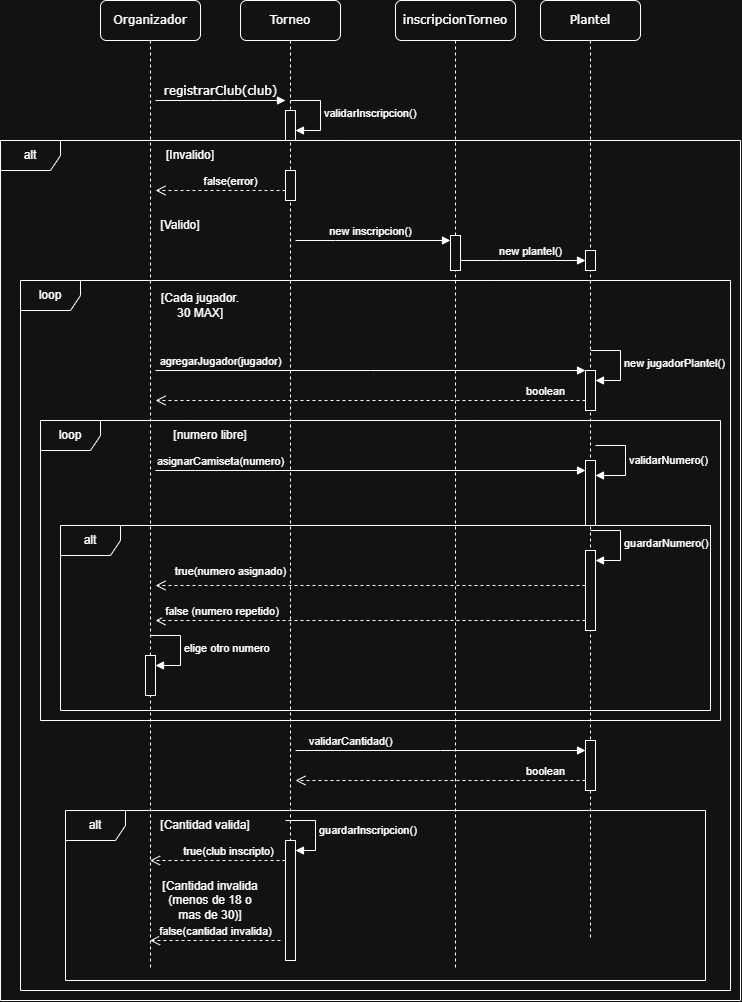

The diagram above was exported from draw.io. Its source (the exported page's mxGraphModel, read from the mxfile embedded in the PNG):
<mxGraphModel dx="903" dy="497" grid="1" gridSize="10" guides="1" tooltips="1" connect="1" arrows="1" fold="1" page="1" pageScale="1" pageWidth="1100" pageHeight="850" background="none" math="0" shadow="0">
  <root>
    <mxCell id="0" />
    <mxCell id="1" parent="0" />
    <mxCell id="7baba1c4bc27f4b0-2" parent="1" style="shape=umlLifeline;perimeter=lifelinePerimeter;whiteSpace=wrap;html=1;container=1;dropTarget=0;collapsible=0;recursiveResize=0;outlineConnect=0;portConstraint=eastwest;newEdgeStyle={&quot;edgeStyle&quot;:&quot;sequenceEdgeStyle&quot;,&quot;libavoidRouting&quot;:0,&quot;curved&quot;:0,&quot;rounded&quot;:0};rounded=1;shadow=0;comic=0;labelBackgroundColor=none;strokeWidth=1;fontFamily=Verdana;fontSize=12;align=center;" value="Torneo" vertex="1">
      <mxGeometry height="950" width="100" x="240" y="80" as="geometry" />
    </mxCell>
    <mxCell id="kqLCnLQLrqFR4OSnxTvo-1" parent="7baba1c4bc27f4b0-2" style="html=1;points=[[0,0,0,0,5],[0,1,0,0,-5],[1,0,0,0,5],[1,1,0,0,-5]];perimeter=orthogonalPerimeter;outlineConnect=0;targetShapes=umlLifeline;portConstraint=eastwest;newEdgeStyle={&quot;edgeStyle&quot;:&quot;sequenceEdgeStyle&quot;,&quot;libavoidRouting&quot;:0,&quot;curved&quot;:0,&quot;rounded&quot;:0};" value="" vertex="1">
      <mxGeometry height="30" width="10" x="45" y="110" as="geometry" />
    </mxCell>
    <mxCell id="kqLCnLQLrqFR4OSnxTvo-2" edge="1" parent="7baba1c4bc27f4b0-2" style="html=1;align=left;spacingLeft=2;endArrow=block;edgeStyle=sequenceEdgeStyle;libavoidRouting=0;curved=0;rounded=0;defaultLabelBackgroundColor=page;" target="kqLCnLQLrqFR4OSnxTvo-1" value="validarInscripcion()">
      <mxGeometry relative="1" as="geometry">
        <Array as="points">
          <mxPoint x="80" y="100" />
          <mxPoint x="80" y="130" />
        </Array>
        <mxPoint x="50" y="100" as="sourcePoint" />
      </mxGeometry>
    </mxCell>
    <mxCell id="7baba1c4bc27f4b0-3" parent="1" style="shape=umlLifeline;perimeter=lifelinePerimeter;whiteSpace=wrap;html=1;container=1;dropTarget=0;collapsible=0;recursiveResize=0;outlineConnect=0;portConstraint=eastwest;newEdgeStyle={&quot;edgeStyle&quot;:&quot;sequenceEdgeStyle&quot;,&quot;libavoidRouting&quot;:0,&quot;curved&quot;:0,&quot;rounded&quot;:0};rounded=1;shadow=0;comic=0;labelBackgroundColor=none;strokeWidth=1;fontFamily=Verdana;fontSize=12;align=center;" value="inscripcionTorneo" vertex="1">
      <mxGeometry height="970" width="120" x="395" y="80" as="geometry" />
    </mxCell>
    <mxCell id="kqLCnLQLrqFR4OSnxTvo-40" parent="7baba1c4bc27f4b0-3" style="shape=umlFrame;whiteSpace=wrap;html=1;pointerEvents=0;" value="alt" vertex="1">
      <mxGeometry height="170" width="640" x="-330" y="810" as="geometry" />
    </mxCell>
    <mxCell id="kqLCnLQLrqFR4OSnxTvo-41" parent="7baba1c4bc27f4b0-3" style="text;html=1;whiteSpace=wrap;strokeColor=none;fillColor=none;align=center;verticalAlign=middle;rounded=0;" value="[Cantidad valida]" vertex="1">
      <mxGeometry height="30" width="100" x="-240" y="810" as="geometry" />
    </mxCell>
    <mxCell id="kqLCnLQLrqFR4OSnxTvo-43" edge="1" parent="7baba1c4bc27f4b0-3" style="html=1;align=left;spacingLeft=2;endArrow=block;edgeStyle=sequenceEdgeStyle;libavoidRouting=0;curved=0;rounded=0;defaultLabelBackgroundColor=page;" target="kqLCnLQLrqFR4OSnxTvo-42" value="guardarInscripcion()">
      <mxGeometry relative="1" as="geometry">
        <Array as="points">
          <mxPoint x="-80" y="820" />
          <mxPoint x="-80" y="850" />
        </Array>
        <mxPoint x="-110" y="820" as="sourcePoint" />
      </mxGeometry>
    </mxCell>
    <mxCell id="kqLCnLQLrqFR4OSnxTvo-45" parent="7baba1c4bc27f4b0-3" style="text;html=1;whiteSpace=wrap;strokeColor=none;fillColor=none;align=center;verticalAlign=middle;rounded=0;" value="[Cantidad invalida (menos de 18 o mas de 30)]" vertex="1">
      <mxGeometry height="30" width="110" x="-240" y="885" as="geometry" />
    </mxCell>
    <mxCell id="kqLCnLQLrqFR4OSnxTvo-47" edge="1" parent="7baba1c4bc27f4b0-3" style="html=1;verticalAlign=bottom;endArrow=open;dashed=1;endSize=8;edgeStyle=sequenceEdgeStyle;libavoidRouting=0;curved=0;rounded=0;defaultLabelBackgroundColor=page;" target="7baba1c4bc27f4b0-8" value="false(cantidad invalida)">
      <mxGeometry relative="1" as="geometry">
        <mxPoint as="offset" />
        <Array as="points" />
        <mxPoint x="-115" y="940" as="sourcePoint" />
        <mxPoint x="-195" y="940" as="targetPoint" />
      </mxGeometry>
    </mxCell>
    <mxCell id="7baba1c4bc27f4b0-4" parent="1" style="shape=umlLifeline;perimeter=lifelinePerimeter;whiteSpace=wrap;html=1;container=1;dropTarget=0;collapsible=0;recursiveResize=0;outlineConnect=0;portConstraint=eastwest;newEdgeStyle={&quot;edgeStyle&quot;:&quot;sequenceEdgeStyle&quot;,&quot;libavoidRouting&quot;:0,&quot;curved&quot;:0,&quot;rounded&quot;:0};rounded=1;shadow=0;comic=0;labelBackgroundColor=none;strokeWidth=1;fontFamily=Verdana;fontSize=12;align=center;" value="Plantel" vertex="1">
      <mxGeometry height="940" width="100" x="540" y="80" as="geometry" />
    </mxCell>
    <mxCell id="7baba1c4bc27f4b0-16" parent="7baba1c4bc27f4b0-4" style="html=1;points=[[0,0,0,0,5],[0,1,0,0,-5],[1,0,0,0,5],[1,1,0,0,-5]];perimeter=orthogonalPerimeter;outlineConnect=0;targetShapes=umlLifeline;portConstraint=eastwest;newEdgeStyle={&quot;edgeStyle&quot;:&quot;sequenceEdgeStyle&quot;,&quot;libavoidRouting&quot;:0,&quot;curved&quot;:0,&quot;rounded&quot;:0};rounded=0;shadow=0;comic=0;labelBackgroundColor=none;strokeWidth=1;fontFamily=Verdana;fontSize=12;align=center;" value="" vertex="1">
      <mxGeometry height="20" width="10" x="45" y="250" as="geometry" />
    </mxCell>
    <mxCell id="7baba1c4bc27f4b0-8" parent="1" style="shape=umlLifeline;perimeter=lifelinePerimeter;whiteSpace=wrap;html=1;container=1;dropTarget=0;collapsible=0;recursiveResize=0;outlineConnect=0;portConstraint=eastwest;newEdgeStyle={&quot;edgeStyle&quot;:&quot;sequenceEdgeStyle&quot;,&quot;libavoidRouting&quot;:0,&quot;curved&quot;:0,&quot;rounded&quot;:0};rounded=1;shadow=0;comic=0;labelBackgroundColor=none;strokeWidth=1;fontFamily=Verdana;fontSize=12;align=center;" value="Organizador" vertex="1">
      <mxGeometry height="970" width="100" x="100" y="80" as="geometry" />
    </mxCell>
    <mxCell id="7baba1c4bc27f4b0-11" edge="1" parent="1" style="html=1;verticalAlign=bottom;endArrow=block;entryX=0;entryY=0;labelBackgroundColor=none;fontFamily=Verdana;fontSize=12;edgeStyle=elbowEdgeStyle;elbow=vertical;" value="registrarClub(club)">
      <mxGeometry relative="1" as="geometry">
        <mxPoint x="155" y="180" as="sourcePoint" />
        <mxPoint x="285" y="180" as="targetPoint" />
      </mxGeometry>
    </mxCell>
    <mxCell id="kqLCnLQLrqFR4OSnxTvo-3" parent="1" style="shape=umlFrame;whiteSpace=wrap;html=1;pointerEvents=0;" value="alt" vertex="1">
      <mxGeometry height="860" width="740" y="220" as="geometry" />
    </mxCell>
    <mxCell id="kqLCnLQLrqFR4OSnxTvo-5" parent="1" style="text;html=1;whiteSpace=wrap;strokeColor=none;fillColor=none;align=center;verticalAlign=middle;rounded=0;" value="[Invalido]" vertex="1">
      <mxGeometry height="30" width="100" x="140" y="220" as="geometry" />
    </mxCell>
    <mxCell id="kqLCnLQLrqFR4OSnxTvo-9" parent="1" style="text;html=1;whiteSpace=wrap;strokeColor=none;fillColor=none;align=center;verticalAlign=middle;rounded=0;" value="[Valido]" vertex="1">
      <mxGeometry height="30" width="100" x="130" y="290" as="geometry" />
    </mxCell>
    <mxCell id="kqLCnLQLrqFR4OSnxTvo-11" parent="1" style="html=1;points=[[0,0,0,0,5],[0,1,0,0,-5],[1,0,0,0,5],[1,1,0,0,-5]];perimeter=orthogonalPerimeter;outlineConnect=0;targetShapes=umlLifeline;portConstraint=eastwest;newEdgeStyle={&quot;edgeStyle&quot;:&quot;sequenceEdgeStyle&quot;,&quot;libavoidRouting&quot;:0,&quot;curved&quot;:0,&quot;rounded&quot;:0};rounded=0;shadow=0;comic=0;labelBackgroundColor=none;strokeWidth=1;fontFamily=Verdana;fontSize=12;align=center;" value="" vertex="1">
      <mxGeometry height="35" width="10" x="450" y="315" as="geometry" />
    </mxCell>
    <mxCell id="kqLCnLQLrqFR4OSnxTvo-26" edge="1" parent="1" style="html=1;verticalAlign=bottom;endArrow=open;dashed=1;endSize=8;edgeStyle=sequenceEdgeStyle;libavoidRouting=0;curved=0;rounded=0;defaultLabelBackgroundColor=page;" value="false(error)">
      <mxGeometry relative="1" x="-0.1538" as="geometry">
        <Array as="points">
          <mxPoint x="220" y="270" />
        </Array>
        <mxPoint x="285" y="270" as="sourcePoint" />
        <mxPoint x="155" y="270" as="targetPoint" />
      </mxGeometry>
    </mxCell>
    <mxCell id="kqLCnLQLrqFR4OSnxTvo-27" edge="1" parent="1" style="html=1;verticalAlign=bottom;endArrow=block;edgeStyle=sequenceEdgeStyle;libavoidRouting=0;curved=0;rounded=0;defaultLabelBackgroundColor=page;" target="kqLCnLQLrqFR4OSnxTvo-11" value="new inscripcion()">
      <mxGeometry relative="1" width="80" x="-0.0323" as="geometry">
        <mxPoint as="offset" />
        <Array as="points">
          <mxPoint x="335.00000000000045" y="320" />
        </Array>
        <mxPoint x="295" y="320" as="sourcePoint" />
        <mxPoint x="375" y="320" as="targetPoint" />
      </mxGeometry>
    </mxCell>
    <mxCell id="kqLCnLQLrqFR4OSnxTvo-28" edge="1" parent="1" style="html=1;verticalAlign=bottom;endArrow=block;edgeStyle=sequenceEdgeStyle;libavoidRouting=0;curved=0;rounded=0;defaultLabelBackgroundColor=page;" target="7baba1c4bc27f4b0-16" value="new plantel()">
      <mxGeometry relative="1" width="80" x="0.12" as="geometry">
        <mxPoint as="offset" />
        <Array as="points">
          <mxPoint x="500.00000000000045" y="340" />
        </Array>
        <mxPoint x="460" y="340" as="sourcePoint" />
        <mxPoint x="540" y="340" as="targetPoint" />
      </mxGeometry>
    </mxCell>
    <mxCell id="kqLCnLQLrqFR4OSnxTvo-29" parent="1" style="shape=umlFrame;whiteSpace=wrap;html=1;pointerEvents=0;" value="loop" vertex="1">
      <mxGeometry height="710" width="710" x="20" y="360" as="geometry" />
    </mxCell>
    <mxCell id="kqLCnLQLrqFR4OSnxTvo-30" parent="1" style="text;html=1;whiteSpace=wrap;strokeColor=none;fillColor=none;align=center;verticalAlign=middle;rounded=0;" value="[Cada jugador. 30 MAX]" vertex="1">
      <mxGeometry height="30" width="90" x="155" y="370" as="geometry" />
    </mxCell>
    <mxCell id="kqLCnLQLrqFR4OSnxTvo-32" edge="1" parent="1" style="html=1;verticalAlign=bottom;endArrow=block;edgeStyle=sequenceEdgeStyle;libavoidRouting=0;curved=0;rounded=0;defaultLabelBackgroundColor=page;" target="kqLCnLQLrqFR4OSnxTvo-33" value="agregarJugador(jugador)">
      <mxGeometry relative="1" width="80" x="-0.6977" as="geometry">
        <mxPoint as="offset" />
        <Array as="points">
          <mxPoint x="370" y="450" />
        </Array>
        <mxPoint x="155" y="450" as="sourcePoint" />
        <mxPoint x="245" y="430" as="targetPoint" />
      </mxGeometry>
    </mxCell>
    <mxCell id="kqLCnLQLrqFR4OSnxTvo-33" parent="1" style="html=1;points=[[0,0,0,0,5],[0,1,0,0,-5],[1,0,0,0,5],[1,1,0,0,-5]];perimeter=orthogonalPerimeter;outlineConnect=0;targetShapes=umlLifeline;portConstraint=eastwest;newEdgeStyle={&quot;edgeStyle&quot;:&quot;sequenceEdgeStyle&quot;,&quot;libavoidRouting&quot;:0,&quot;curved&quot;:0,&quot;rounded&quot;:0};" value="" vertex="1">
      <mxGeometry height="40" width="10" x="585" y="450" as="geometry" />
    </mxCell>
    <mxCell id="kqLCnLQLrqFR4OSnxTvo-34" edge="1" parent="1" style="html=1;align=left;spacingLeft=2;endArrow=block;edgeStyle=sequenceEdgeStyle;libavoidRouting=0;curved=0;rounded=0;defaultLabelBackgroundColor=page;" target="kqLCnLQLrqFR4OSnxTvo-33" value="new jugadorPlantel()">
      <mxGeometry relative="1" as="geometry">
        <Array as="points">
          <mxPoint x="620" y="430" />
          <mxPoint x="620" y="460" />
        </Array>
        <mxPoint x="590" y="430" as="sourcePoint" />
      </mxGeometry>
    </mxCell>
    <mxCell id="kqLCnLQLrqFR4OSnxTvo-35" edge="1" parent="1" style="html=1;verticalAlign=bottom;endArrow=open;dashed=1;endSize=8;edgeStyle=sequenceEdgeStyle;libavoidRouting=0;curved=0;rounded=0;defaultLabelBackgroundColor=page;" value="boolean">
      <mxGeometry relative="1" x="-0.814" as="geometry">
        <Array as="points">
          <mxPoint x="545.0000000000005" y="480" />
        </Array>
        <mxPoint x="585" y="480" as="sourcePoint" />
        <mxPoint x="155" y="480.0000000000001" as="targetPoint" />
      </mxGeometry>
    </mxCell>
    <mxCell id="kqLCnLQLrqFR4OSnxTvo-36" edge="1" parent="1" style="html=1;verticalAlign=bottom;endArrow=block;edgeStyle=sequenceEdgeStyle;libavoidRouting=0;curved=0;rounded=0;defaultLabelBackgroundColor=page;" value="validarCantidad()">
      <mxGeometry relative="1" width="80" x="-0.6207" as="geometry">
        <Array as="points">
          <mxPoint x="440" y="830.0000000000002" />
        </Array>
        <mxPoint x="295" y="830.0000000000002" as="sourcePoint" />
        <mxPoint x="585" y="830" as="targetPoint" />
      </mxGeometry>
    </mxCell>
    <mxCell id="kqLCnLQLrqFR4OSnxTvo-39" edge="1" parent="1" style="html=1;verticalAlign=bottom;endArrow=open;dashed=1;endSize=8;edgeStyle=sequenceEdgeStyle;libavoidRouting=0;curved=0;rounded=0;defaultLabelBackgroundColor=page;" value="boolean">
      <mxGeometry relative="1" x="-0.7241" as="geometry">
        <Array as="points">
          <mxPoint x="440" y="860.0000000000002" />
        </Array>
        <mxPoint x="585" y="860" as="sourcePoint" />
        <mxPoint x="295" y="860" as="targetPoint" />
      </mxGeometry>
    </mxCell>
    <mxCell id="kqLCnLQLrqFR4OSnxTvo-48" parent="1" style="shape=umlFrame;whiteSpace=wrap;html=1;pointerEvents=0;" value="loop" vertex="1">
      <mxGeometry height="300" width="680" x="40" y="500" as="geometry" />
    </mxCell>
    <mxCell id="kqLCnLQLrqFR4OSnxTvo-49" parent="1" style="text;html=1;whiteSpace=wrap;strokeColor=none;fillColor=none;align=center;verticalAlign=middle;rounded=0;" value="[numero libre]" vertex="1">
      <mxGeometry height="30" width="110" x="155" y="500" as="geometry" />
    </mxCell>
    <mxCell id="kqLCnLQLrqFR4OSnxTvo-50" edge="1" parent="1" style="html=1;verticalAlign=bottom;endArrow=block;edgeStyle=sequenceEdgeStyle;libavoidRouting=0;curved=0;rounded=0;defaultLabelBackgroundColor=page;" value="asignarCamiseta(numero)">
      <mxGeometry relative="1" width="80" x="-0.6977" as="geometry">
        <mxPoint as="offset" />
        <Array as="points">
          <mxPoint x="195" y="550.0000000000002" />
        </Array>
        <mxPoint x="155" y="550" as="sourcePoint" />
        <mxPoint x="585" y="550" as="targetPoint" />
      </mxGeometry>
    </mxCell>
    <mxCell id="kqLCnLQLrqFR4OSnxTvo-51" parent="1" style="html=1;points=[[0,0,0,0,5],[0,1,0,0,-5],[1,0,0,0,5],[1,1,0,0,-5]];perimeter=orthogonalPerimeter;outlineConnect=0;targetShapes=umlLifeline;portConstraint=eastwest;newEdgeStyle={&quot;edgeStyle&quot;:&quot;sequenceEdgeStyle&quot;,&quot;libavoidRouting&quot;:0,&quot;curved&quot;:0,&quot;rounded&quot;:0};" value="" vertex="1">
      <mxGeometry height="65" width="10" x="585" y="540" as="geometry" />
    </mxCell>
    <mxCell id="kqLCnLQLrqFR4OSnxTvo-52" edge="1" parent="1" style="html=1;align=left;spacingLeft=2;endArrow=block;edgeStyle=sequenceEdgeStyle;libavoidRouting=0;curved=0;rounded=0;defaultLabelBackgroundColor=page;" target="kqLCnLQLrqFR4OSnxTvo-51" value="validarNumero()">
      <mxGeometry relative="1" as="geometry">
        <Array as="points">
          <mxPoint x="625" y="525" />
          <mxPoint x="625" y="555" />
        </Array>
        <mxPoint x="595" y="525" as="sourcePoint" />
      </mxGeometry>
    </mxCell>
    <mxCell id="kqLCnLQLrqFR4OSnxTvo-53" parent="1" style="shape=umlFrame;whiteSpace=wrap;html=1;pointerEvents=0;" value="alt" vertex="1">
      <mxGeometry height="185" width="650" x="60" y="605" as="geometry" />
    </mxCell>
    <mxCell id="kqLCnLQLrqFR4OSnxTvo-54" edge="1" parent="1" style="html=1;verticalAlign=bottom;endArrow=open;dashed=1;endSize=8;edgeStyle=sequenceEdgeStyle;libavoidRouting=0;curved=0;rounded=0;defaultLabelBackgroundColor=page;" value="true(numero asignado)">
      <mxGeometry relative="1" x="0.6512" y="-5" as="geometry">
        <mxPoint as="offset" />
        <Array as="points">
          <mxPoint x="370" y="665.0000000000002" />
        </Array>
        <mxPoint x="585" y="665" as="sourcePoint" />
        <mxPoint x="155" y="665" as="targetPoint" />
      </mxGeometry>
    </mxCell>
    <mxCell id="kqLCnLQLrqFR4OSnxTvo-55" parent="1" style="html=1;points=[[0,0,0,0,5],[0,1,0,0,-5],[1,0,0,0,5],[1,1,0,0,-5]];perimeter=orthogonalPerimeter;outlineConnect=0;targetShapes=umlLifeline;portConstraint=eastwest;newEdgeStyle={&quot;edgeStyle&quot;:&quot;sequenceEdgeStyle&quot;,&quot;libavoidRouting&quot;:0,&quot;curved&quot;:0,&quot;rounded&quot;:0};" value="" vertex="1">
      <mxGeometry height="80" width="10" x="585" y="630" as="geometry" />
    </mxCell>
    <mxCell id="kqLCnLQLrqFR4OSnxTvo-56" edge="1" parent="1" style="html=1;align=left;spacingLeft=2;endArrow=block;edgeStyle=sequenceEdgeStyle;libavoidRouting=0;curved=0;rounded=0;defaultLabelBackgroundColor=page;" target="kqLCnLQLrqFR4OSnxTvo-55" value="guardarNumero()">
      <mxGeometry relative="1" as="geometry">
        <Array as="points">
          <mxPoint x="620" y="610" />
          <mxPoint x="620" y="640" />
        </Array>
        <mxPoint x="590" y="610" as="sourcePoint" />
      </mxGeometry>
    </mxCell>
    <mxCell id="kqLCnLQLrqFR4OSnxTvo-57" edge="1" parent="1" style="html=1;verticalAlign=bottom;endArrow=open;dashed=1;endSize=8;edgeStyle=sequenceEdgeStyle;libavoidRouting=0;curved=0;rounded=0;defaultLabelBackgroundColor=page;" value="&amp;nbsp;false (numero repetido)">
      <mxGeometry relative="1" x="0.6977" as="geometry">
        <mxPoint as="offset" />
        <Array as="points">
          <mxPoint x="527.5" y="700.0000000000002" />
        </Array>
        <mxPoint x="585" y="700.0000000000002" as="sourcePoint" />
        <mxPoint x="155" y="700" as="targetPoint" />
      </mxGeometry>
    </mxCell>
    <mxCell id="kqLCnLQLrqFR4OSnxTvo-42" parent="1" style="html=1;points=[[0,0,0,0,5],[0,1,0,0,-5],[1,0,0,0,5],[1,1,0,0,-5]];perimeter=orthogonalPerimeter;outlineConnect=0;targetShapes=umlLifeline;portConstraint=eastwest;newEdgeStyle={&quot;edgeStyle&quot;:&quot;sequenceEdgeStyle&quot;,&quot;libavoidRouting&quot;:0,&quot;curved&quot;:0,&quot;rounded&quot;:0};" value="" vertex="1">
      <mxGeometry height="120" width="10" x="285" y="920" as="geometry" />
    </mxCell>
    <mxCell id="kqLCnLQLrqFR4OSnxTvo-44" edge="1" parent="1" source="kqLCnLQLrqFR4OSnxTvo-42" style="html=1;verticalAlign=bottom;endArrow=open;dashed=1;endSize=8;edgeStyle=sequenceEdgeStyle;libavoidRouting=0;curved=0;rounded=0;defaultLabelBackgroundColor=page;" target="7baba1c4bc27f4b0-8" value="true(club inscripto)">
      <mxGeometry relative="1" x="-0.1538" as="geometry">
        <mxPoint as="offset" />
        <Array as="points">
          <mxPoint x="214.74999999999977" y="940.0000000000002" />
        </Array>
        <mxPoint x="275" y="940" as="sourcePoint" />
        <mxPoint x="195" y="940" as="targetPoint" />
      </mxGeometry>
    </mxCell>
    <mxCell id="kqLCnLQLrqFR4OSnxTvo-58" parent="1" style="html=1;points=[[0,0,0,0,5],[0,1,0,0,-5],[1,0,0,0,5],[1,1,0,0,-5]];perimeter=orthogonalPerimeter;outlineConnect=0;targetShapes=umlLifeline;portConstraint=eastwest;newEdgeStyle={&quot;edgeStyle&quot;:&quot;sequenceEdgeStyle&quot;,&quot;libavoidRouting&quot;:0,&quot;curved&quot;:0,&quot;rounded&quot;:0};" value="" vertex="1">
      <mxGeometry height="40" width="10" x="145" y="735" as="geometry" />
    </mxCell>
    <mxCell id="kqLCnLQLrqFR4OSnxTvo-59" edge="1" parent="1" style="html=1;align=left;spacingLeft=2;endArrow=block;edgeStyle=sequenceEdgeStyle;libavoidRouting=0;curved=0;rounded=0;defaultLabelBackgroundColor=page;" target="kqLCnLQLrqFR4OSnxTvo-58" value="elige otro numero">
      <mxGeometry relative="1" as="geometry">
        <Array as="points">
          <mxPoint x="180" y="715" />
          <mxPoint x="180" y="745" />
        </Array>
        <mxPoint x="150" y="715" as="sourcePoint" />
      </mxGeometry>
    </mxCell>
    <mxCell id="VC-3PxxKLv-Tw-1d9cOl-1" parent="1" style="html=1;points=[[0,0,0,0,5],[0,1,0,0,-5],[1,0,0,0,5],[1,1,0,0,-5]];perimeter=orthogonalPerimeter;outlineConnect=0;targetShapes=umlLifeline;portConstraint=eastwest;newEdgeStyle={&quot;edgeStyle&quot;:&quot;sequenceEdgeStyle&quot;,&quot;libavoidRouting&quot;:0,&quot;curved&quot;:0,&quot;rounded&quot;:0};" value="" vertex="1">
      <mxGeometry height="50" width="10" x="585" y="820" as="geometry" />
    </mxCell>
    <mxCell id="VC-3PxxKLv-Tw-1d9cOl-2" parent="1" style="html=1;points=[[0,0,0,0,5],[0,1,0,0,-5],[1,0,0,0,5],[1,1,0,0,-5]];perimeter=orthogonalPerimeter;outlineConnect=0;targetShapes=umlLifeline;portConstraint=eastwest;newEdgeStyle={&quot;edgeStyle&quot;:&quot;sequenceEdgeStyle&quot;,&quot;libavoidRouting&quot;:0,&quot;curved&quot;:0,&quot;rounded&quot;:0};" value="" vertex="1">
      <mxGeometry height="30" width="10" x="285" y="250" as="geometry" />
    </mxCell>
  </root>
</mxGraphModel>